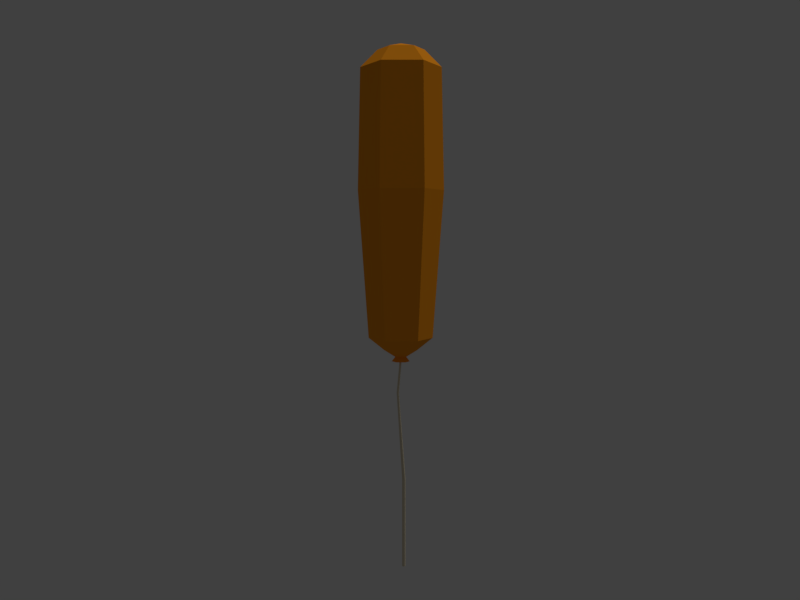# Source: baloon-long.blend  (saved by Blender 2.77.0; exported with 4.5.12 LTS)
import bpy
from mathutils import Matrix  # noqa: F401  (used for matrix-valued properties, if any)

bpy.ops.wm.read_factory_settings(use_empty=True)
scene = bpy.context.scene
scene.name = 'Scene'

# ---- collections
col_collection_1 = bpy.data.collections.new('Collection 1'); scene.collection.children.link(col_collection_1)

# ---- materials (node trees are filled in below, after node groups)
mat_baloon_red_000 = bpy.data.materials.new('baloon-red.000')
mat_baloon_red_000.alpha_threshold = 0.0
mat_baloon_red_000.use_transparent_shadow = False
mat_baloon_red_000.diffuse_color = (0.9848, 0.338, 0.01608, 1.0)
mat_baloon_red_000.roughness = 0.5
mat_baloon_string_000 = bpy.data.materials.new('baloon-string.000')
mat_baloon_string_000.alpha_threshold = 0.0
mat_baloon_string_000.use_transparent_shadow = False
mat_baloon_string_000.diffuse_color = (0.723, 0.6382, 0.4641, 1.0)
mat_baloon_string_000.roughness = 0.5

# ---- material node trees

# ---- world
world_world = bpy.data.worlds.new('World'); scene.world = world_world
world_world.color = (0.05088, 0.05088, 0.05088)
world_world.use_sun_shadow = False
world_world.sun_shadow_jitter_overblur = 0.0
world_world.cycles.sampling_method = 'MANUAL'

# ---- cameras
cam_camera = bpy.data.cameras.new('Camera')
cam_camera.clip_end = 100.0
cam_camera.lens = 35.0
cam_camera.sensor_width = 32.0
cam_camera.sensor_height = 18.0
cam_camera.ortho_scale = 7.314
cam_camera.dof.focus_distance = 0.0
cam_camera.dof.aperture_fstop = 128.0

# ---- lights
light_hemi = bpy.data.lights.new('Hemi', 'SUN')
light_hemi.transmission_factor = 0.0
light_hemi.angle = 0.761
light_hemi.energy = 1.0
light_hemi.shadow_buffer_clip_start = 0.5
light_hemi.shadow_soft_size = 0.4
light_hemi.shadow_cascade_max_distance = 1000.0

# ---- meshes
me_sphere = bpy.data.meshes.new('Sphere')
me_sphere.from_pydata([(-0.4111, 0.002545, 3.999), (-0.7132, 0.002545, 3.696), (-0.7605, 0.002545, 1.529), (-0.571, -0.001893, -1.129), (-0.2919, -0.001893, -1.355), (-0.2047, 0.3599, 3.999), (-0.3558, 0.6216, 3.696), (-0.3795, 0.6626, 1.529), (-0.2847, 0.494, -1.129), (0.001594, 0.002545, 4.109), (0.2079, 0.3599, 3.999), (0.359, 0.6216, 3.696), (0.3827, 0.6626, 1.529), (0.2879, 0.494, -1.129), (0.4143, 0.002545, 3.999), (0.7164, 0.002545, 3.696), (0.7637, 0.002545, 1.529), (0.5742, -0.001893, -1.129), (0.2079, -0.3548, 3.999), (0.359, -0.6165, 3.696), (0.3827, -0.6575, 1.529), (0.2879, -0.4978, -1.129), (-0.2047, -0.3548, 3.999), (-0.3558, -0.6165, 3.696), (-0.3795, -0.6575, 1.529), (-0.2847, -0.4978, -1.129), (-0.1452, 0.2523, -1.355), (0.1483, 0.2523, -1.355), (0.2563, 1.681e-08, -1.364), (0.1281, -0.222, -1.364), (-0.1452, -0.2561, -1.355), (-0.09985, 1.246e-08, -1.477), (-0.04992, 0.08647, -1.477), (0.04992, 0.08647, -1.477), (0.09985, 1.524e-08, -1.477), (0.04992, -0.08647, -1.477), (-0.04992, -0.08647, -1.477), (-0.1615, 1e-08, -1.559), (-0.08073, 0.1398, -1.559), (0.08073, 0.1398, -1.559), (0.1615, 1.449e-08, -1.559), (0.08073, -0.1398, -1.559), (-0.08073, -0.1398, -1.559), (-0.01798, 1.446e-08, -1.521), (-0.00899, 0.01557, -1.521), (0.00899, 0.01557, -1.521), (0.01798, 1.496e-08, -1.521), (0.00899, -0.01557, -1.521), (-0.00899, -0.01557, -1.521), (-0.01899, -0.06158, -2.137), (-0.008696, -0.04376, -2.137), (0.01189, -0.04376, -2.137), (0.02218, -0.06158, -2.137), (0.01189, -0.07941, -2.137), (-0.008696, -0.07941, -2.137), (-0.03063, 0.06819, -3.746), (-0.01531, 0.09471, -3.746), (0.01531, 0.09471, -3.746), (0.03063, 0.06819, -3.746), (0.01531, 0.04166, -3.746), (-0.01531, 0.04166, -3.746), (-0.03063, 0.06876, -5.377), (-0.01531, 0.09529, -5.377), (0.01531, 0.09529, -5.377), (0.03063, 0.06876, -5.377), (0.01531, 0.04224, -5.377), (-0.01531, 0.04224, -5.377)], [], [(5, 10, 11, 6), (12, 13, 8, 7), (9, 10, 5), (26, 32, 31, 4), (1, 6, 7, 2), (25, 3, 4, 30), (8, 13, 27, 26), (6, 11, 12, 7), (10, 14, 15, 11), (16, 17, 13, 12), (9, 14, 10), (17, 21, 29, 28), (11, 15, 16, 12), (14, 18, 19, 15), (20, 21, 17, 16), (9, 18, 14), (3, 8, 26, 4), (15, 19, 20, 16), (18, 22, 23, 19), (24, 25, 21, 20), (9, 22, 18), (13, 17, 28, 27), (22, 0, 1, 23), (2, 3, 25, 24), (9, 0, 22), (19, 23, 24, 20), (9, 5, 0), (21, 25, 30, 29), (23, 1, 2, 24), (29, 30, 36, 35), (27, 28, 34, 33), (30, 4, 31, 36), (26, 27, 33, 32), (29, 35, 34, 28), (33, 39, 38, 32), (33, 34, 40, 39), (36, 42, 41, 35), (31, 32, 38, 37), (36, 31, 37, 42), (34, 35, 41, 40), (7, 8, 3, 2), (0, 5, 6, 1), (32, 31, 43, 44), (34, 33, 45, 46), (36, 35, 47, 48), (33, 32, 44, 45), (35, 34, 46, 47), (31, 36, 48, 43), (44, 43, 49, 50), (46, 45, 51, 52), (48, 47, 53, 54), (45, 44, 50, 51), (47, 46, 52, 53), (43, 48, 54, 49), (52, 51, 57, 58), (54, 53, 59, 60), (51, 50, 56, 57), (53, 52, 58, 59), (49, 54, 60, 55), (50, 49, 55, 56), (59, 58, 64, 65), (55, 60, 66, 61), (56, 55, 61, 62), (58, 57, 63, 64), (60, 59, 65, 66), (57, 56, 62, 63)])
me_sphere.polygons.foreach_set('material_index', [0, 0, 0, 0, 0, 0, 0, 0, 0, 0, 0, 0, 0, 0, 0, 0, 0, 0, 0, 0, 0, 0, 0, 0, 0, 0, 0, 0, 0, 0, 0, 0, 0, 0, 0, 0, 0, 0, 0, 0, 0, 0, 0, 0, 0, 0, 0, 0, 1, 1, 1, 1, 1, 1, 1, 1, 1, 1, 1, 1, 1, 1, 1, 1, 1, 1])
me_sphere.materials.append(mat_baloon_red_000)
me_sphere.materials.append(mat_baloon_string_000)
me_sphere.use_remesh_preserve_volume = False
me_sphere.use_remesh_preserve_attributes = False
me_sphere.use_mirror_vertex_groups = False
me_sphere.update()

# ---- objects
ob_sphere = bpy.data.objects.new('Sphere', me_sphere)
ob_hemi = bpy.data.objects.new('Hemi', light_hemi)
ob_camera = bpy.data.objects.new('Camera', cam_camera)

# ---- transforms, parenting, visibility, modifiers, constraints
ob_sphere.location = (-0.02838, 0.1552, 0.957)
ob_sphere.scale = (0.3249, 0.3126, 0.3116)
ob_sphere.lineart.crease_threshold = 0.0
ob_hemi.location = (10.64, 18.09, 53.78)
ob_hemi.rotation_euler = (-0.3567, -0.0, 0.0)
ob_hemi.lineart.crease_threshold = 0.0
ob_camera.location = (4.19, -2.36, 1.167)
ob_camera.rotation_euler = (1.5, -0.0002181, 1.034)
ob_camera.scale = (1.0, 1.0, 1.0)
ob_camera.lock_rotations_4d = False
ob_camera.empty_display_type = 'ARROWS'
ob_camera.color = (0.0, 0.0, 0.0, 0.0)
ob_camera.hide_viewport = True
ob_camera.display_type = 'WIRE'
ob_camera.lineart.crease_threshold = 0.0

# ---- collection membership
col_collection_1.objects.link(ob_sphere)
col_collection_1.objects.link(ob_hemi)
col_collection_1.objects.link(ob_camera)

# ---- scene / render settings (as saved in the file)
scene.camera = ob_camera
scene.frame_start = 1; scene.frame_end = 30; scene.frame_set(27)
scene.render.engine = 'BLENDER_EEVEE_NEXT'
scene.render.resolution_x = 800
scene.render.resolution_y = 600
scene.render.resolution_percentage = 50
scene.render.dither_intensity = 0.0
scene.cycles.use_denoising = False
scene.cycles.samples = 128
scene.cycles.sampling_pattern = 'TABULATED_SOBOL'
scene.cycles.light_sampling_threshold = 0.0
scene.cycles.use_adaptive_sampling = False
scene.cycles.use_light_tree = False
scene.cycles.blur_glossy = 0.0
scene.cycles.sample_clamp_indirect = 0.0
scene.view_settings.view_transform = 'Standard'
bpy.context.view_layer.update()
